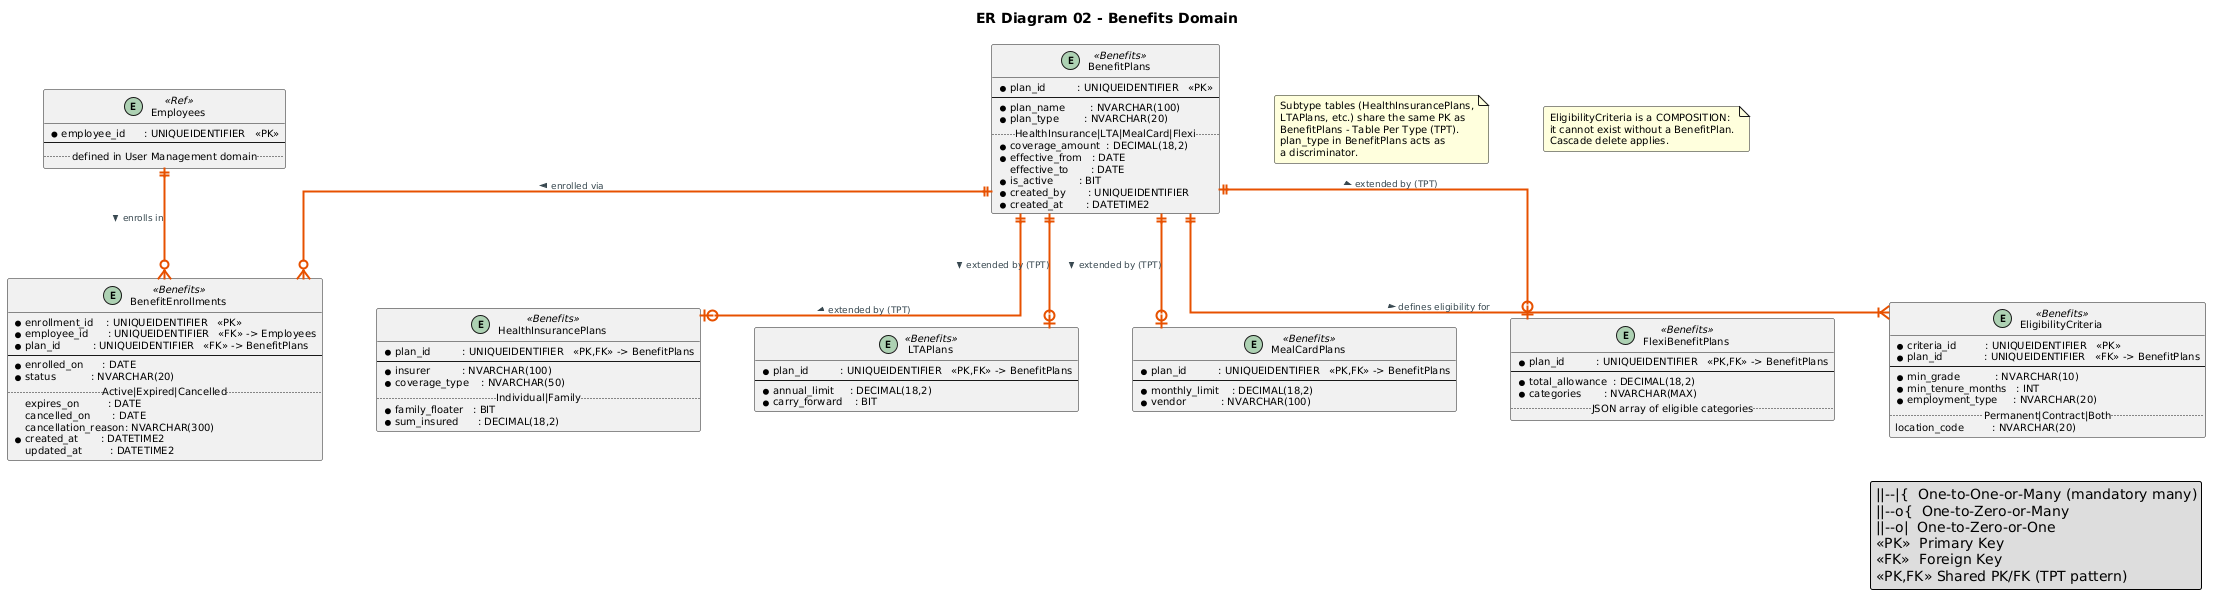

The diagram above was rendered by PlantUML. Its source (embedded in the PNG):
@startuml
title ER Diagram 02 - Benefits Domain

skinparam defaultFontName        SansSerif
skinparam defaultFontSize        10
skinparam shadowing              false
skinparam roundCorner            4
skinparam linetype               ortho
skinparam nodesep                55
skinparam ranksep                65

skinparam entity {
  BackgroundColor       #FFFFFF
  BorderColor           #E65100
  FontColor             #BF360C
  AttributeFontColor    #212121
  FontSize              11
  AttributeFontSize     10
  BorderThickness       1.5
}

skinparam entity<<Benefits>> {
  HeaderBackgroundColor #E65100
  HeaderFontColor       #FFFFFF
}

skinparam entity<<Ref>> {
  HeaderBackgroundColor #546E7A
  HeaderFontColor       #FFFFFF
}

skinparam arrow {
  Color      #E65100
  Thickness  2
  FontColor  #37474F
  FontSize   9
}

' ══════════════════════════════════════════
' REFERENCE ENTITY (cross-domain)
' ══════════════════════════════════════════

entity "Employees" <<Ref>> {
  * employee_id      : UNIQUEIDENTIFIER   <<PK>>
  --
  ..defined in User Management domain..
}

' ══════════════════════════════════════════
' BENEFIT PLANS - BASE & SUBTYPES
' ══════════════════════════════════════════

entity "BenefitPlans" <<Benefits>> {
  * plan_id          : UNIQUEIDENTIFIER   <<PK>>
  --
  * plan_name        : NVARCHAR(100)
  * plan_type        : NVARCHAR(20)
  ..HealthInsurance|LTA|MealCard|Flexi..
  * coverage_amount  : DECIMAL(18,2)
  * effective_from   : DATE
  effective_to       : DATE
  * is_active        : BIT
  * created_by       : UNIQUEIDENTIFIER
  * created_at       : DATETIME2
}

entity "HealthInsurancePlans" <<Benefits>> {
  * plan_id          : UNIQUEIDENTIFIER   <<PK,FK>> -> BenefitPlans
  --
  * insurer          : NVARCHAR(100)
  * coverage_type    : NVARCHAR(50)
  ..Individual|Family..
  * family_floater   : BIT
  * sum_insured      : DECIMAL(18,2)
}

entity "LTAPlans" <<Benefits>> {
  * plan_id          : UNIQUEIDENTIFIER   <<PK,FK>> -> BenefitPlans
  --
  * annual_limit     : DECIMAL(18,2)
  * carry_forward    : BIT
}

entity "MealCardPlans" <<Benefits>> {
  * plan_id          : UNIQUEIDENTIFIER   <<PK,FK>> -> BenefitPlans
  --
  * monthly_limit    : DECIMAL(18,2)
  * vendor           : NVARCHAR(100)
}

entity "FlexiBenefitPlans" <<Benefits>> {
  * plan_id          : UNIQUEIDENTIFIER   <<PK,FK>> -> BenefitPlans
  --
  * total_allowance  : DECIMAL(18,2)
  * categories       : NVARCHAR(MAX)
  ..JSON array of eligible categories..
}

' ══════════════════════════════════════════
' ELIGIBILITY & ENROLLMENT
' ══════════════════════════════════════════

entity "EligibilityCriteria" <<Benefits>> {
  * criteria_id         : UNIQUEIDENTIFIER   <<PK>>
  * plan_id             : UNIQUEIDENTIFIER   <<FK>> -> BenefitPlans
  --
  * min_grade           : NVARCHAR(10)
  * min_tenure_months   : INT
  * employment_type     : NVARCHAR(20)
  ..Permanent|Contract|Both..
  location_code         : NVARCHAR(20)
}

entity "BenefitEnrollments" <<Benefits>> {
  * enrollment_id    : UNIQUEIDENTIFIER   <<PK>>
  * employee_id      : UNIQUEIDENTIFIER   <<FK>> -> Employees
  * plan_id          : UNIQUEIDENTIFIER   <<FK>> -> BenefitPlans
  --
  * enrolled_on      : DATE
  * status           : NVARCHAR(20)
  ..Active|Expired|Cancelled..
  expires_on         : DATE
  cancelled_on       : DATE
  cancellation_reason: NVARCHAR(300)
  * created_at       : DATETIME2
  updated_at         : DATETIME2
}

' ══════════════════════════════════════════
' RELATIONSHIPS
' ══════════════════════════════════════════

BenefitPlans      ||--|{  EligibilityCriteria   : "defines eligibility for >"
BenefitPlans      ||--o|  HealthInsurancePlans  : "extended by (TPT) >"
BenefitPlans      ||--o|  LTAPlans             : "extended by (TPT) >"
BenefitPlans      ||--o|  MealCardPlans        : "extended by (TPT) >"
BenefitPlans      ||--o|  FlexiBenefitPlans    : "extended by (TPT) >"
Employees         ||--o{  BenefitEnrollments   : "enrolls in >"
BenefitPlans      ||--o{  BenefitEnrollments   : "enrolled via >"

note "Subtype tables (HealthInsurancePlans,\nLTAPlans, etc.) share the same PK as\nBenefitPlans - Table Per Type (TPT).\nplan_type in BenefitPlans acts as\na discriminator." as N1

note "EligibilityCriteria is a COMPOSITION:\nit cannot exist without a BenefitPlan.\nCascade delete applies." as N2

legend right
  ||--|{  One-to-One-or-Many (mandatory many)
  ||--o{  One-to-Zero-or-Many
  ||--o|  One-to-Zero-or-One
  <<PK>>  Primary Key
  <<FK>>  Foreign Key
  <<PK,FK>> Shared PK/FK (TPT pattern)
endlegend
@enduml